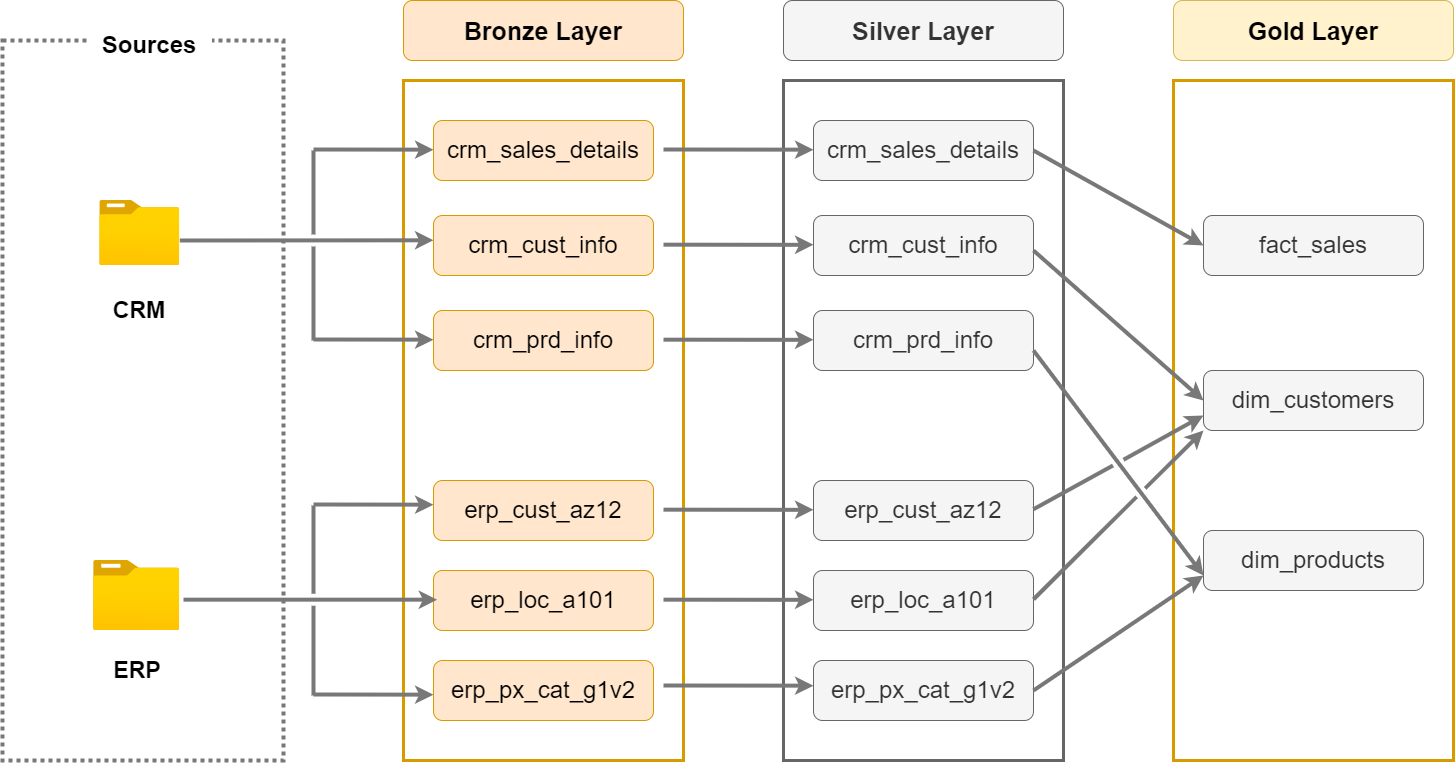

The diagram above was exported from draw.io. Its source (the exported page's mxGraphModel, read from the mxfile embedded in the PNG):
<mxGraphModel dx="1181" dy="680" grid="1" gridSize="10" guides="1" tooltips="1" connect="1" arrows="1" fold="1" page="1" pageScale="1" pageWidth="1920" pageHeight="1200" math="0" shadow="0">
  <root>
    <mxCell id="0" />
    <mxCell id="1" parent="0" />
    <mxCell id="kskYnVRprQ3xOajQyDI8-1" value="" style="rounded=0;whiteSpace=wrap;html=1;fillColor=none;dashed=1;dashPattern=1 1;strokeColor=light-dark(#787878, #878787);strokeWidth=4;" parent="1" vertex="1">
      <mxGeometry x="158.99" y="200" width="281.01" height="720" as="geometry" />
    </mxCell>
    <mxCell id="kskYnVRprQ3xOajQyDI8-2" value="&lt;b&gt;&lt;font style=&quot;font-size: 24px;&quot;&gt;Sources&lt;/font&gt;&lt;/b&gt;" style="text;html=1;align=center;verticalAlign=middle;whiteSpace=wrap;rounded=0;fillColor=default;" parent="1" vertex="1">
      <mxGeometry x="244.14" y="180" width="124.34" height="50" as="geometry" />
    </mxCell>
    <mxCell id="kskYnVRprQ3xOajQyDI8-3" value="" style="image;aspect=fixed;html=1;points=[];align=center;fontSize=12;image=img/lib/azure2/general/Folder_Blank.svg;" parent="1" vertex="1">
      <mxGeometry x="250.05" y="720" width="86.26" height="70" as="geometry" />
    </mxCell>
    <mxCell id="kskYnVRprQ3xOajQyDI8-4" value="" style="image;aspect=fixed;html=1;points=[];align=center;fontSize=12;image=img/lib/azure2/general/Folder_Blank.svg;" parent="1" vertex="1">
      <mxGeometry x="256.21" y="360" width="80.1" height="65" as="geometry" />
    </mxCell>
    <mxCell id="kskYnVRprQ3xOajQyDI8-5" value="&lt;b&gt;&lt;font style=&quot;font-size: 23px;&quot;&gt;CRM&lt;/font&gt;&lt;/b&gt;" style="text;html=1;align=center;verticalAlign=middle;whiteSpace=wrap;rounded=0;" parent="1" vertex="1">
      <mxGeometry x="266.26" y="455" width="60" height="30" as="geometry" />
    </mxCell>
    <mxCell id="kskYnVRprQ3xOajQyDI8-6" value="&lt;b&gt;&lt;font style=&quot;font-size: 23px;&quot;&gt;ERP&lt;/font&gt;&lt;/b&gt;" style="text;html=1;align=center;verticalAlign=middle;whiteSpace=wrap;rounded=0;" parent="1" vertex="1">
      <mxGeometry x="264.09" y="815" width="60" height="30" as="geometry" />
    </mxCell>
    <mxCell id="kskYnVRprQ3xOajQyDI8-9" value="" style="rounded=0;whiteSpace=wrap;html=1;fillColor=none;strokeColor=#d79b00;strokeWidth=3;" parent="1" vertex="1">
      <mxGeometry x="560" y="240" width="280" height="680" as="geometry" />
    </mxCell>
    <mxCell id="kskYnVRprQ3xOajQyDI8-14" value="" style="rounded=1;whiteSpace=wrap;html=1;fillColor=#ffe6cc;strokeColor=#d79b00;" parent="1" vertex="1">
      <mxGeometry x="560" y="160" width="280" height="60" as="geometry" />
    </mxCell>
    <mxCell id="kskYnVRprQ3xOajQyDI8-11" value="&lt;b&gt;&lt;font style=&quot;font-size: 25px;&quot;&gt;Bronze Layer&lt;/font&gt;&lt;/b&gt;" style="text;html=1;align=center;verticalAlign=middle;whiteSpace=wrap;rounded=0;fillColor=none;" parent="1" vertex="1">
      <mxGeometry x="618.92" y="165" width="162.17" height="50" as="geometry" />
    </mxCell>
    <mxCell id="kskYnVRprQ3xOajQyDI8-16" value="&lt;font style=&quot;font-size: 24px;&quot;&gt;crm_sales_details&lt;/font&gt;" style="rounded=1;whiteSpace=wrap;html=1;fillColor=#ffe6cc;strokeColor=#d79b00;" parent="1" vertex="1">
      <mxGeometry x="590" y="280" width="220" height="60" as="geometry" />
    </mxCell>
    <mxCell id="kskYnVRprQ3xOajQyDI8-17" value="&lt;font style=&quot;font-size: 24px;&quot;&gt;crm_cust_info&lt;/font&gt;" style="rounded=1;whiteSpace=wrap;html=1;fillColor=#ffe6cc;strokeColor=#d79b00;" parent="1" vertex="1">
      <mxGeometry x="590" y="375" width="220" height="60" as="geometry" />
    </mxCell>
    <mxCell id="kskYnVRprQ3xOajQyDI8-18" value="&lt;font style=&quot;font-size: 24px;&quot;&gt;crm_prd_info&lt;/font&gt;" style="rounded=1;whiteSpace=wrap;html=1;fillColor=#ffe6cc;strokeColor=#d79b00;" parent="1" vertex="1">
      <mxGeometry x="590" y="470" width="220" height="60" as="geometry" />
    </mxCell>
    <mxCell id="kskYnVRprQ3xOajQyDI8-19" value="&lt;font style=&quot;font-size: 24px;&quot;&gt;erp_cust_az12&lt;/font&gt;" style="rounded=1;whiteSpace=wrap;html=1;fillColor=#ffe6cc;strokeColor=#d79b00;" parent="1" vertex="1">
      <mxGeometry x="590" y="640" width="220" height="60" as="geometry" />
    </mxCell>
    <mxCell id="kskYnVRprQ3xOajQyDI8-20" value="&lt;span style=&quot;font-size: 24px;&quot;&gt;erp_loc_a101&lt;/span&gt;" style="rounded=1;whiteSpace=wrap;html=1;fillColor=#ffe6cc;strokeColor=#d79b00;" parent="1" vertex="1">
      <mxGeometry x="590" y="730" width="220" height="60" as="geometry" />
    </mxCell>
    <mxCell id="kskYnVRprQ3xOajQyDI8-21" value="&lt;span style=&quot;font-size: 24px;&quot;&gt;erp_px_cat_g1v2&lt;/span&gt;" style="rounded=1;whiteSpace=wrap;html=1;fillColor=#ffe6cc;strokeColor=#d79b00;" parent="1" vertex="1">
      <mxGeometry x="590" y="820" width="220" height="60" as="geometry" />
    </mxCell>
    <mxCell id="kskYnVRprQ3xOajQyDI8-24" value="" style="endArrow=classic;html=1;rounded=0;entryX=0.107;entryY=0.235;entryDx=0;entryDy=0;entryPerimeter=0;strokeWidth=4;strokeColor=light-dark(#787878, #ededed);" parent="1" target="kskYnVRprQ3xOajQyDI8-9" edge="1">
      <mxGeometry width="50" height="50" relative="1" as="geometry">
        <mxPoint x="336.31" y="400" as="sourcePoint" />
        <mxPoint x="386.31" y="350" as="targetPoint" />
      </mxGeometry>
    </mxCell>
    <mxCell id="kskYnVRprQ3xOajQyDI8-25" value="" style="endArrow=classic;html=1;rounded=0;entryX=0.107;entryY=0.235;entryDx=0;entryDy=0;entryPerimeter=0;strokeWidth=4;strokeColor=light-dark(#787878, #ededed);" parent="1" edge="1">
      <mxGeometry width="50" height="50" relative="1" as="geometry">
        <mxPoint x="340" y="759.1700000000001" as="sourcePoint" />
        <mxPoint x="593.69" y="759.1700000000001" as="targetPoint" />
      </mxGeometry>
    </mxCell>
    <mxCell id="kskYnVRprQ3xOajQyDI8-27" value="" style="endArrow=none;html=1;rounded=0;strokeWidth=4;strokeColor=light-dark(#787878, #ededed);jumpStyle=gap;" parent="1" edge="1">
      <mxGeometry width="50" height="50" relative="1" as="geometry">
        <mxPoint x="470" y="500" as="sourcePoint" />
        <mxPoint x="470" y="310" as="targetPoint" />
      </mxGeometry>
    </mxCell>
    <mxCell id="kskYnVRprQ3xOajQyDI8-29" value="" style="endArrow=classic;html=1;rounded=0;entryX=0.107;entryY=0.235;entryDx=0;entryDy=0;entryPerimeter=0;strokeWidth=4;strokeColor=light-dark(#787878, #ededed);jumpStyle=gap;" parent="1" edge="1">
      <mxGeometry width="50" height="50" relative="1" as="geometry">
        <mxPoint x="470" y="309" as="sourcePoint" />
        <mxPoint x="590" y="309.1700000000001" as="targetPoint" />
      </mxGeometry>
    </mxCell>
    <mxCell id="kskYnVRprQ3xOajQyDI8-30" value="" style="endArrow=classic;html=1;rounded=0;entryX=0.107;entryY=0.235;entryDx=0;entryDy=0;entryPerimeter=0;strokeWidth=4;strokeColor=light-dark(#787878, #ededed);jumpStyle=gap;" parent="1" edge="1">
      <mxGeometry width="50" height="50" relative="1" as="geometry">
        <mxPoint x="470" y="499" as="sourcePoint" />
        <mxPoint x="590" y="499.1700000000001" as="targetPoint" />
      </mxGeometry>
    </mxCell>
    <mxCell id="kskYnVRprQ3xOajQyDI8-31" value="" style="endArrow=classic;html=1;rounded=0;entryX=0.107;entryY=0.235;entryDx=0;entryDy=0;entryPerimeter=0;strokeWidth=4;strokeColor=light-dark(#787878, #ededed);jumpStyle=gap;" parent="1" edge="1">
      <mxGeometry width="50" height="50" relative="1" as="geometry">
        <mxPoint x="470" y="664" as="sourcePoint" />
        <mxPoint x="590" y="664.1700000000001" as="targetPoint" />
      </mxGeometry>
    </mxCell>
    <mxCell id="kskYnVRprQ3xOajQyDI8-32" value="" style="endArrow=classic;html=1;rounded=0;entryX=0.107;entryY=0.235;entryDx=0;entryDy=0;entryPerimeter=0;strokeWidth=4;strokeColor=light-dark(#787878, #ededed);jumpStyle=gap;" parent="1" edge="1">
      <mxGeometry width="50" height="50" relative="1" as="geometry">
        <mxPoint x="470" y="854" as="sourcePoint" />
        <mxPoint x="590" y="854.1700000000001" as="targetPoint" />
      </mxGeometry>
    </mxCell>
    <mxCell id="kskYnVRprQ3xOajQyDI8-33" value="" style="endArrow=none;html=1;rounded=0;strokeWidth=4;strokeColor=light-dark(#787878, #ededed);jumpStyle=gap;" parent="1" edge="1">
      <mxGeometry width="50" height="50" relative="1" as="geometry">
        <mxPoint x="470" y="855" as="sourcePoint" />
        <mxPoint x="470" y="665" as="targetPoint" />
      </mxGeometry>
    </mxCell>
    <mxCell id="QWbpLk-nizUKglfs7Gbb-10" value="" style="rounded=0;whiteSpace=wrap;html=1;fillColor=none;strokeColor=#666666;strokeWidth=3;fontColor=#333333;" parent="1" vertex="1">
      <mxGeometry x="940" y="240" width="280" height="680" as="geometry" />
    </mxCell>
    <mxCell id="QWbpLk-nizUKglfs7Gbb-11" value="" style="rounded=1;whiteSpace=wrap;html=1;fillColor=#f5f5f5;strokeColor=#666666;fontColor=#333333;" parent="1" vertex="1">
      <mxGeometry x="940" y="160" width="280" height="60" as="geometry" />
    </mxCell>
    <mxCell id="QWbpLk-nizUKglfs7Gbb-12" value="&lt;b&gt;&lt;font style=&quot;font-size: 25px;&quot;&gt;Silver Layer&lt;/font&gt;&lt;/b&gt;" style="text;html=1;align=center;verticalAlign=middle;whiteSpace=wrap;rounded=0;fillColor=#f5f5f5;fontColor=#333333;strokeColor=none;" parent="1" vertex="1">
      <mxGeometry x="998.92" y="165" width="162.17" height="50" as="geometry" />
    </mxCell>
    <mxCell id="QWbpLk-nizUKglfs7Gbb-13" value="&lt;font style=&quot;font-size: 24px;&quot;&gt;crm_sales_details&lt;/font&gt;" style="rounded=1;whiteSpace=wrap;html=1;fillColor=#f5f5f5;strokeColor=#666666;fontColor=#333333;" parent="1" vertex="1">
      <mxGeometry x="970" y="280" width="220" height="60" as="geometry" />
    </mxCell>
    <mxCell id="QWbpLk-nizUKglfs7Gbb-14" value="&lt;font style=&quot;font-size: 24px;&quot;&gt;crm_cust_info&lt;/font&gt;" style="rounded=1;whiteSpace=wrap;html=1;fillColor=#f5f5f5;strokeColor=#666666;fontColor=#333333;" parent="1" vertex="1">
      <mxGeometry x="970" y="375" width="220" height="60" as="geometry" />
    </mxCell>
    <mxCell id="QWbpLk-nizUKglfs7Gbb-15" value="&lt;font style=&quot;font-size: 24px;&quot;&gt;crm_prd_info&lt;/font&gt;" style="rounded=1;whiteSpace=wrap;html=1;fillColor=#f5f5f5;strokeColor=#666666;fontColor=#333333;" parent="1" vertex="1">
      <mxGeometry x="970" y="470" width="220" height="60" as="geometry" />
    </mxCell>
    <mxCell id="QWbpLk-nizUKglfs7Gbb-16" value="&lt;font style=&quot;font-size: 24px;&quot;&gt;erp_cust_az12&lt;/font&gt;" style="rounded=1;whiteSpace=wrap;html=1;fillColor=#f5f5f5;strokeColor=#666666;fontColor=#333333;" parent="1" vertex="1">
      <mxGeometry x="970" y="640" width="220" height="60" as="geometry" />
    </mxCell>
    <mxCell id="QWbpLk-nizUKglfs7Gbb-17" value="&lt;span style=&quot;font-size: 24px;&quot;&gt;erp_loc_a101&lt;/span&gt;" style="rounded=1;whiteSpace=wrap;html=1;fillColor=#f5f5f5;strokeColor=#666666;fontColor=#333333;" parent="1" vertex="1">
      <mxGeometry x="970" y="730" width="220" height="60" as="geometry" />
    </mxCell>
    <mxCell id="QWbpLk-nizUKglfs7Gbb-18" value="&lt;span style=&quot;font-size: 24px;&quot;&gt;erp_px_cat_g1v2&lt;/span&gt;" style="rounded=1;whiteSpace=wrap;html=1;fillColor=#f5f5f5;strokeColor=#666666;fontColor=#333333;" parent="1" vertex="1">
      <mxGeometry x="970" y="820" width="220" height="60" as="geometry" />
    </mxCell>
    <mxCell id="QWbpLk-nizUKglfs7Gbb-20" value="" style="endArrow=classic;html=1;rounded=0;entryX=0.107;entryY=0.235;entryDx=0;entryDy=0;entryPerimeter=0;strokeWidth=4;strokeColor=light-dark(#787878, #ededed);" parent="1" edge="1">
      <mxGeometry width="50" height="50" relative="1" as="geometry">
        <mxPoint x="820" y="309" as="sourcePoint" />
        <mxPoint x="970" y="309.1700000000001" as="targetPoint" />
      </mxGeometry>
    </mxCell>
    <mxCell id="QWbpLk-nizUKglfs7Gbb-21" value="" style="endArrow=classic;html=1;rounded=0;entryX=0.107;entryY=0.235;entryDx=0;entryDy=0;entryPerimeter=0;strokeWidth=4;strokeColor=light-dark(#787878, #ededed);" parent="1" edge="1">
      <mxGeometry width="50" height="50" relative="1" as="geometry">
        <mxPoint x="820" y="404.17" as="sourcePoint" />
        <mxPoint x="970" y="404.3400000000001" as="targetPoint" />
      </mxGeometry>
    </mxCell>
    <mxCell id="QWbpLk-nizUKglfs7Gbb-22" value="" style="endArrow=classic;html=1;rounded=0;entryX=0.107;entryY=0.235;entryDx=0;entryDy=0;entryPerimeter=0;strokeWidth=4;strokeColor=light-dark(#787878, #ededed);" parent="1" edge="1">
      <mxGeometry width="50" height="50" relative="1" as="geometry">
        <mxPoint x="820" y="499.16999999999996" as="sourcePoint" />
        <mxPoint x="970" y="499.34000000000003" as="targetPoint" />
      </mxGeometry>
    </mxCell>
    <mxCell id="QWbpLk-nizUKglfs7Gbb-23" value="" style="endArrow=classic;html=1;rounded=0;entryX=0.107;entryY=0.235;entryDx=0;entryDy=0;entryPerimeter=0;strokeWidth=4;strokeColor=light-dark(#787878, #ededed);" parent="1" edge="1">
      <mxGeometry width="50" height="50" relative="1" as="geometry">
        <mxPoint x="820" y="845" as="sourcePoint" />
        <mxPoint x="970" y="845.1700000000001" as="targetPoint" />
      </mxGeometry>
    </mxCell>
    <mxCell id="QWbpLk-nizUKglfs7Gbb-24" value="" style="endArrow=classic;html=1;rounded=0;entryX=0.107;entryY=0.235;entryDx=0;entryDy=0;entryPerimeter=0;strokeWidth=4;strokeColor=light-dark(#787878, #ededed);" parent="1" edge="1">
      <mxGeometry width="50" height="50" relative="1" as="geometry">
        <mxPoint x="820" y="759.1700000000001" as="sourcePoint" />
        <mxPoint x="970" y="759.3400000000001" as="targetPoint" />
      </mxGeometry>
    </mxCell>
    <mxCell id="QWbpLk-nizUKglfs7Gbb-25" value="" style="endArrow=classic;html=1;rounded=0;entryX=0.107;entryY=0.235;entryDx=0;entryDy=0;entryPerimeter=0;strokeWidth=4;strokeColor=light-dark(#787878, #ededed);" parent="1" edge="1">
      <mxGeometry width="50" height="50" relative="1" as="geometry">
        <mxPoint x="820" y="669.1700000000001" as="sourcePoint" />
        <mxPoint x="970" y="669.3400000000001" as="targetPoint" />
      </mxGeometry>
    </mxCell>
    <mxCell id="tZELQv_DBo-wbDN2sftv-1" value="" style="rounded=0;whiteSpace=wrap;html=1;fillColor=none;strokeColor=#d79b00;strokeWidth=3;" parent="1" vertex="1">
      <mxGeometry x="1330" y="240" width="280" height="680" as="geometry" />
    </mxCell>
    <mxCell id="tZELQv_DBo-wbDN2sftv-2" value="" style="rounded=1;whiteSpace=wrap;html=1;fillColor=#fff2cc;strokeColor=#d6b656;" parent="1" vertex="1">
      <mxGeometry x="1330" y="160" width="280" height="60" as="geometry" />
    </mxCell>
    <mxCell id="tZELQv_DBo-wbDN2sftv-3" value="&lt;b&gt;&lt;font style=&quot;font-size: 25px;&quot;&gt;Gold Layer&lt;/font&gt;&lt;/b&gt;" style="text;html=1;align=center;verticalAlign=middle;whiteSpace=wrap;rounded=0;fillColor=none;strokeColor=none;" parent="1" vertex="1">
      <mxGeometry x="1388.92" y="165" width="162.17" height="50" as="geometry" />
    </mxCell>
    <mxCell id="tZELQv_DBo-wbDN2sftv-4" value="&lt;font style=&quot;font-size: 24px;&quot;&gt;fact_sales&lt;/font&gt;" style="rounded=1;whiteSpace=wrap;html=1;fillColor=#f5f5f5;strokeColor=#666666;fontColor=#333333;" parent="1" vertex="1">
      <mxGeometry x="1360" y="375" width="220" height="60" as="geometry" />
    </mxCell>
    <mxCell id="tZELQv_DBo-wbDN2sftv-5" value="&lt;font style=&quot;font-size: 24px;&quot;&gt;dim_customers&lt;/font&gt;" style="rounded=1;whiteSpace=wrap;html=1;fillColor=#f5f5f5;strokeColor=#666666;fontColor=#333333;" parent="1" vertex="1">
      <mxGeometry x="1360" y="530" width="220" height="60" as="geometry" />
    </mxCell>
    <mxCell id="tZELQv_DBo-wbDN2sftv-6" value="&lt;font style=&quot;font-size: 24px;&quot;&gt;dim_products&lt;/font&gt;" style="rounded=1;whiteSpace=wrap;html=1;fillColor=#f5f5f5;strokeColor=#666666;fontColor=#333333;" parent="1" vertex="1">
      <mxGeometry x="1360" y="690" width="220" height="60" as="geometry" />
    </mxCell>
    <mxCell id="tZELQv_DBo-wbDN2sftv-10" value="" style="endArrow=classic;html=1;rounded=0;entryX=0;entryY=0.5;entryDx=0;entryDy=0;strokeWidth=4;strokeColor=light-dark(#787878, #ededed);exitX=1;exitY=0.5;exitDx=0;exitDy=0;jumpStyle=gap;" parent="1" source="QWbpLk-nizUKglfs7Gbb-13" target="tZELQv_DBo-wbDN2sftv-4" edge="1">
      <mxGeometry width="50" height="50" relative="1" as="geometry">
        <mxPoint x="1230" y="350" as="sourcePoint" />
        <mxPoint x="1433.69" y="320" as="targetPoint" />
      </mxGeometry>
    </mxCell>
    <mxCell id="tZELQv_DBo-wbDN2sftv-11" value="" style="endArrow=classic;html=1;rounded=0;entryX=0;entryY=0.5;entryDx=0;entryDy=0;strokeWidth=4;strokeColor=light-dark(#787878, #ededed);jumpStyle=gap;" parent="1" target="tZELQv_DBo-wbDN2sftv-5" edge="1">
      <mxGeometry width="50" height="50" relative="1" as="geometry">
        <mxPoint x="1190" y="410" as="sourcePoint" />
        <mxPoint x="1443.69" y="410" as="targetPoint" />
      </mxGeometry>
    </mxCell>
    <mxCell id="tZELQv_DBo-wbDN2sftv-12" value="" style="endArrow=classic;html=1;rounded=0;entryX=0;entryY=0.75;entryDx=0;entryDy=0;strokeWidth=4;strokeColor=light-dark(#787878, #ededed);jumpStyle=gap;" parent="1" target="tZELQv_DBo-wbDN2sftv-6" edge="1">
      <mxGeometry width="50" height="50" relative="1" as="geometry">
        <mxPoint x="1190" y="510" as="sourcePoint" />
        <mxPoint x="1443.69" y="510" as="targetPoint" />
      </mxGeometry>
    </mxCell>
    <mxCell id="tZELQv_DBo-wbDN2sftv-13" value="" style="endArrow=classic;html=1;rounded=0;entryX=0;entryY=0.75;entryDx=0;entryDy=0;strokeWidth=4;strokeColor=light-dark(#787878, #ededed);jumpStyle=gap;" parent="1" target="tZELQv_DBo-wbDN2sftv-5" edge="1">
      <mxGeometry width="50" height="50" relative="1" as="geometry">
        <mxPoint x="1190" y="668.75" as="sourcePoint" />
        <mxPoint x="1443.69" y="668.75" as="targetPoint" />
      </mxGeometry>
    </mxCell>
    <mxCell id="tZELQv_DBo-wbDN2sftv-14" value="" style="endArrow=classic;html=1;rounded=0;strokeWidth=4;strokeColor=light-dark(#787878, #ededed);entryX=0;entryY=1;entryDx=0;entryDy=0;jumpStyle=gap;" parent="1" target="tZELQv_DBo-wbDN2sftv-5" edge="1">
      <mxGeometry width="50" height="50" relative="1" as="geometry">
        <mxPoint x="1190" y="758.75" as="sourcePoint" />
        <mxPoint x="1350" y="590" as="targetPoint" />
      </mxGeometry>
    </mxCell>
    <mxCell id="tZELQv_DBo-wbDN2sftv-15" value="" style="endArrow=classic;html=1;rounded=0;entryX=0;entryY=0.75;entryDx=0;entryDy=0;strokeWidth=4;strokeColor=light-dark(#787878, #ededed);jumpStyle=gap;" parent="1" target="tZELQv_DBo-wbDN2sftv-6" edge="1">
      <mxGeometry width="50" height="50" relative="1" as="geometry">
        <mxPoint x="1190" y="850" as="sourcePoint" />
        <mxPoint x="1443.69" y="850" as="targetPoint" />
      </mxGeometry>
    </mxCell>
  </root>
</mxGraphModel>